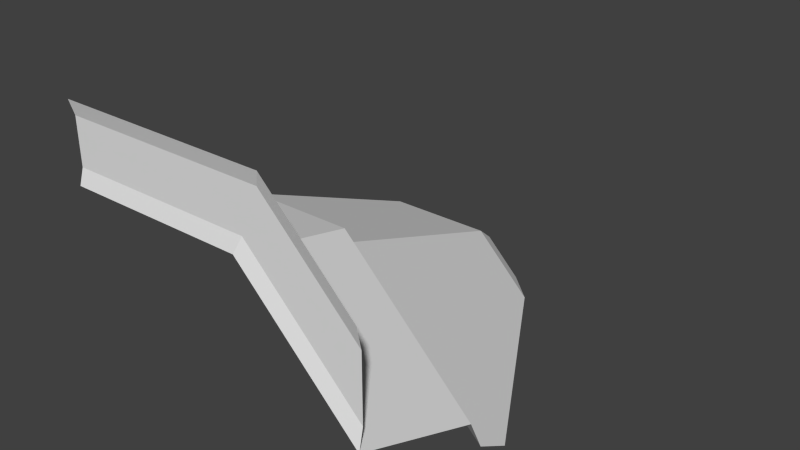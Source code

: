 # Source: 00_07_DiagTrnOut.blend  (saved by Blender 2.78.0; exported with 4.5.12 LTS)
import bpy
from mathutils import Matrix  # noqa: F401  (used for matrix-valued properties, if any)

bpy.ops.wm.read_factory_settings(use_empty=True)
scene = bpy.context.scene
scene.name = 'Scene'

# ---- collections
col_collection_1 = bpy.data.collections.new('Collection 1'); scene.collection.children.link(col_collection_1)

# ---- world
world_world = bpy.data.worlds.new('World'); scene.world = world_world
world_world.color = (0.05088, 0.05088, 0.05088)
world_world.use_sun_shadow = False
world_world.sun_shadow_jitter_overblur = 0.0
world_world.cycles.sampling_method = 'NONE'
world_world.cycles.sample_map_resolution = 256

# ---- meshes
me_plane_001 = bpy.data.meshes.new('Plane.001')
me_plane_001.from_pydata([(0.2071, -2.657e-08, 0.5), (-1.0, 2.564e-07, 0.5), (0.1036, 0.9, 0.25), (-1.0, 0.9, 0.25), (0.04142, 1.0, 0.1), (-1.0, 1.0, 0.1), (-0.2485, 2.7, -0.6), (-1.0, 2.7, -0.6), (-0.3107, 2.9, -0.75), (-1.0, 2.9, -0.75), (-0.4142, 3.0, -1.0), (-1.0, 3.0, -1.0), (0.2485, 0.03, 0.6), (-1.0, 0.03, 0.6), (0.3728, 0.03, 0.9), (-1.0, 0.03, 0.9), (0.4142, -4.786e-08, 1.0), (-1.0, 2.784e-07, 1.0), (1.0, -2.219e-07, -0.2929), (1.0, 0.9, -0.6465), (1.0, -1.721e-07, 0.4142), (1.0, 0.03, 0.2728), (-0.06066, 2.9, -1.0), (1.0, 1.0, -0.8586), (1.0, 0.03, -0.1515), (1.0, 1.243, -1.0), (0.1515, 2.7, -1.0)], [], [(1, 0, 2, 3), (3, 2, 4, 5), (5, 4, 6, 7), (7, 6, 8, 9), (9, 8, 10, 11), (0, 1, 13, 12), (12, 13, 15, 14), (14, 15, 17, 16), (0, 18, 19, 2), (18, 0, 12, 24), (4, 23, 25, 26, 6), (8, 22, 10), (24, 12, 14, 21), (21, 14, 16, 20), (6, 26, 22, 8), (2, 19, 23, 4)])
_uv = me_plane_001.uv_layers.new(name='UVMap')
_uv.uv.foreach_set('vector', [0.7423, 0.5103, 0.6517, 0.5103, 0.6595, 0.5778, 0.7423, 0.5778, 0.7423, 0.5778, 0.6595, 0.5778, 0.6641, 0.5853, 0.7423, 0.5853, 0.7423, 0.5853, 0.6641, 0.5853, 0.6859, 0.7129, 0.7423, 0.7129, 0.7423, 0.7129, 0.6859, 0.7129, 0.6906, 0.7279, 0.7423, 0.7279, 0.7423, 0.7279, 0.6906, 0.7279, 0.6983, 0.7354, 0.7423, 0.7354, 0.6458, 0.6801, 0.6458, 0.736, 0.6504, 0.736, 0.6504, 0.6781, 0.6504, 0.6781, 0.6504, 0.736, 0.6643, 0.736, 0.6643, 0.6724, 0.6643, 0.6724, 0.6643, 0.736, 0.6689, 0.736, 0.6689, 0.6705, 0.6227, 0.5111, 0.5396, 0.5111, 0.5211, 0.5778, 0.615, 0.5778, 0.609, 0.6433, 0.6458, 0.6801, 0.6504, 0.6781, 0.6156, 0.6433, 0.6104, 0.5852, 0.51, 0.5852, 0.5026, 0.6032, 0.547, 0.7111, 0.5889, 0.7111, 0.5843, 0.726, 0.5581, 0.726, 0.5766, 0.7334, 0.6156, 0.6433, 0.6504, 0.6781, 0.6643, 0.6724, 0.6352, 0.6433, 0.6352, 0.6433, 0.6643, 0.6724, 0.6689, 0.6705, 0.6418, 0.6433, 0.5889, 0.7111, 0.547, 0.7111, 0.5581, 0.726, 0.5843, 0.726, 0.615, 0.5778, 0.5211, 0.5778, 0.51, 0.5852, 0.6104, 0.5852])
me_plane_001.use_remesh_preserve_volume = False
me_plane_001.use_remesh_preserve_attributes = False
me_plane_001.use_mirror_vertex_groups = False
me_plane_001.update()

# ---- objects
ob_00_07_diagtrnout = bpy.data.objects.new('00_07_DiagTrnOut', me_plane_001)

# ---- transforms, parenting, visibility, modifiers, constraints
ob_00_07_diagtrnout.location = (0.0, 0.0, 0.0)
ob_00_07_diagtrnout.lineart.crease_threshold = 0.0

# ---- collection membership
col_collection_1.objects.link(ob_00_07_diagtrnout)

# ---- scene / render settings (as saved in the file)
scene.frame_start = 1; scene.frame_end = 250; scene.frame_set(1)
scene.render.engine = 'BLENDER_EEVEE_NEXT'
scene.render.resolution_percentage = 50
scene.render.dither_intensity = 0.0
scene.cycles.use_denoising = False
scene.cycles.samples = 10
scene.cycles.sampling_pattern = 'TABULATED_SOBOL'
scene.cycles.light_sampling_threshold = 0.0
scene.cycles.use_adaptive_sampling = False
scene.cycles.use_light_tree = False
scene.cycles.blur_glossy = 0.0
scene.cycles.pixel_filter_type = 'GAUSSIAN'
scene.cycles.sample_clamp_indirect = 0.0
scene.view_settings.view_transform = 'Standard'
bpy.context.view_layer.update()

# ---- added for rendering (the .blend has no active camera and no usable light): camera, sun
cam_auto = bpy.data.cameras.new('AutoCamera')
cam_auto.lens = 50.0
cam_auto.sensor_width = 36.0
cam_auto.clip_end = 1000.0
ob_auto_camera = bpy.data.objects.new('AutoCamera', cam_auto)
scene.collection.objects.link(ob_auto_camera)
ob_auto_camera.location = (3.81481, -3.07777, 3.05185)
ob_auto_camera.rotation_euler = (1.09748, -7.21219e-08, 0.694738)
scene.camera = ob_auto_camera
light_auto_sun = bpy.data.lights.new('AutoSun', 'SUN')
light_auto_sun.energy = 3.0
light_auto_sun.angle = 0.0523599
ob_auto_sun = bpy.data.objects.new('AutoSun', light_auto_sun)
scene.collection.objects.link(ob_auto_sun)
ob_auto_sun.rotation_euler = (0.872665, 0.174533, 0.523599)
bpy.context.view_layer.update()
